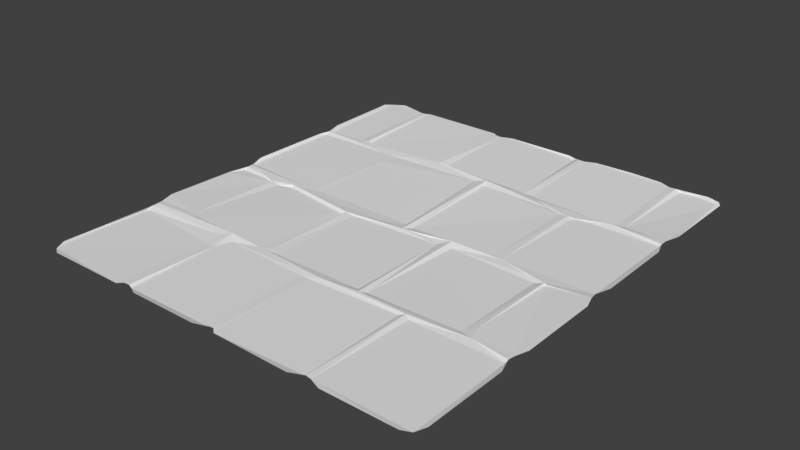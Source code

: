 # Source: sidewalk.blend  (saved by Blender 2.78.0; exported with 4.5.12 LTS)
import bpy
from mathutils import Matrix  # noqa: F401  (used for matrix-valued properties, if any)

bpy.ops.wm.read_factory_settings(use_empty=True)
scene = bpy.context.scene
scene.name = 'Scene'

# ---- collections
col_collection_1 = bpy.data.collections.new('Collection 1'); scene.collection.children.link(col_collection_1)

# ---- world
world_world = bpy.data.worlds.new('World'); scene.world = world_world
world_world.color = (0.05088, 0.05088, 0.05088)
world_world.use_sun_shadow = False
world_world.sun_shadow_jitter_overblur = 0.0
world_world.cycles.sampling_method = 'MANUAL'

# ---- meshes
me_plane = bpy.data.meshes.new('Plane')
me_plane.from_pydata([(1.68, -1.905, 0.0156), (1.693, 1.887, 0.02364), (-1.678, -0.9182, 0.03188), (-1.671, 0.003591, 0.01525), (-0.4544, 1.069, 0.03356), (-0.9203, -1.001, 0.02343), (-0.701, 1.0, 0.02147), (-0.4596, -0.8945, 0.01507), (-0.7757, -1.005, 0.01197), (0.05204, 0.5509, 0.02543), (0.04268, -1.038, 0.01113), (0.399, 1.072, 0.007987), (1.257, -0.8952, 0.008273), (-1.222, 1.908, 0.02419), (-1.665, 1.887, 0.01772), (0.468, 1.884, 0.02683), (0.8279, 0.9246, 0.006852), (-0.3839, 1.085, 0.01596), (-1.676, -1.896, 0.01446), (1.683, 0.0343, 0.02461), (1.329, -0.05126, 0.01727), (1.672, 0.9573, 0.006093), (0.8478, -1.9, 0.02503), (-1.666, 1.045, 0.0007079), (0.4766, -0.925, 0.0128), (-0.3965, 1.884, 0.02148), (0.4104, 1.882, 0.02828), (-1.125, -0.0142, -0.01109), (-0.8712, 0.8087, 0.01611), (0.05214, -0.04354, 0.01404), (-1.419, -0.9359, 0.03547), (1.684, 1.024, 0.02219), (1.36, -0.9324, 0.01986), (-1.664, 0.9581, 0.003666), (1.688, -0.9291, 0.02222), (-1.697, 0.09046, -0.002877), (-0.7233, -1.947, 0.02462), (-1.25, 1.884, 0.02706), (0.9937, -1.946, 0.02377), (1.321, 1.882, 0.02881), (0.9057, 0.05309, 0.009958), (-0.8417, -0.9376, 0.03622), (-0.4877, 1.914, 0.02175), (-0.4529, 1.886, 0.02324), (1.169, 1.915, 0.03088), (-0.8314, -1.901, 0.02593), (1.263, 1.884, 0.0255), (-0.8356, -0.05086, 0.01332), (0.02929, -1.901, 0.02503), (-1.308, 1.882, 0.0248), (-0.8684, 0.05653, 0.002723), (0.4745, 1.081, -0.001243), (-0.02815, 0.9854, 0.01996), (0.5104, -0.02889, -0.004595), (0.07858, 0.9577, 0.01719), (0.06851, 1.019, 0.03801), (-1.677, -0.03925, -0.004422), (1.686, 0.9648, 0.02434), (1.688, -0.0219, 0.02186), (-1.713, -0.7877, 0.03434), (1.255, -0.06723, -0.002782), (-0.8141, 0.9567, 0.01173), (-0.02993, -1.895, 0.008308), (0.8273, -1.886, 0.006536), (-1.329, -0.03267, -0.01171), (-0.2941, 1.919, 0.02288), (1.587, 1.921, 0.02252), (0.872, 1.916, 0.03513), (0.2978, 1.916, 0.02404), (-1.546, 1.933, 0.02596), (0.5635, 1.915, 0.02989), (1.724, -0.1333, 0.02317), (-1.708, 1.821, 0.02664), (0.9086, -1.011, 0.01045), (0.4329, -0.9623, 0.02702), (0.8656, -0.9798, 0.02578), (1.674, 0.05294, 0.00947), (-0.02513, -1.905, 0.02552), (-0.8253, -1.139, 0.01322), (0.01531, 0.05695, -0.002757), (0.4693, 0.0265, 0.01896), (0.3953, -0.0579, 0.0006147), (0.8974, 0.9267, 0.01538), (1.333, 1.058, 0.008322), (1.16, -0.01273, 0.008123), (-0.5543, -0.9371, 0.01508), (0.7254, 0.9679, 0.005302), (0.8212, -1.007, 0.01157), (0.2848, -0.01218, 0.004604), (-0.1314, -0.9921, 0.01724), (-0.7416, -0.01781, 0.00724), (-1.136, 1.016, 0.02031), (-1.669, 1.002, 0.02145), (-1.675, 0.04697, 0.01621), (-1.667, -0.9642, 0.0359), (-1.316, -0.0531, 0.007515), (-1.713, 1.154, 0.01908), (1.611, -1.945, 0.02385), (0.7319, -1.948, 0.02358), (-0.1277, -1.947, 0.02525), (-0.9236, -1.94, 0.02245), (-1.713, -1.805, 0.02313), (-1.678, -1.006, 0.02689), (-1.713, 0.1913, 0.0223), (-1.695, 0.9101, 0.02083), (1.724, 0.8483, 0.02301), (1.724, -1.115, 0.02335), (-0.383, -0.107, 0.004045), (0.06981, -1.937, 0.0228), (-1.233, 1.027, -0.0001451), (0.8947, -1.905, 0.02112), (-1.602, -1.943, 0.02383), (-1.249, -0.06742, -0.006868), (0.8245, 0.06133, 0.006667), (-1.327, 1.044, 0.007375), (1.721, -1.82, 0.0237), (-0.8135, -1.901, 0.007349), (-1.234, -0.9209, 0.02963), (-0.9419, 0.03647, 0.006213), (1.322, -0.8172, 0.01758), (1.253, 1.04, -0.0001158), (0.9431, 0.9594, 0.00151), (-1.318, -0.8894, 0.02997), (-0.4588, -0.1034, 0.01569), (1.336, -0.03068, 0.001984), (-0.8819, -1.904, 0.02432), (1.673, -1.007, 0.006332), (1.712, 1.874, 0.003546), (1.162, -0.9383, 0.01707), (0.281, 1.01, 0.02841), (1.227, 1.014, 0.02193), (0.3576, 1.908, 0.005645), (-0.3805, -0.9254, 0.01083), (-0.03209, -1.041, 0.009994), (-1.135, -0.003786, 0.009085), (1.363, 1.902, 0.007385), (0.1123, -0.9933, 0.02422), (0.09588, 0.03431, -0.0007089), (1.683, -0.9853, 0.02494), (-0.469, 1.091, 0.00776), (-0.4926, -0.1181, -0.007621), (1.724, 1.153, 0.02311), (-1.253, 1.066, 0.01954), (-1.7, -1.058, 0.008181), (-1.716, -0.1834, 0.01275), (1.724, 0.1631, 0.0233), (-0.9333, 0.6177, 0.01225), (-0.9147, 0.9559, 0.01496), (1.724, -0.8202, 0.02326), (0.3941, -0.9218, 0.01099), (0.5731, 1.024, 0.007525), (-0.8828, -1.142, 0.0117), (-0.1132, -0.02068, 0.004637)], [], [(151, 143, 18), (58, 34, 148), (105, 21, 76), (71, 58, 148), (141, 127, 31), (126, 73, 0), (64, 144, 59), (85, 140, 117), (86, 54, 16), (63, 10, 108), (134, 118, 95), (147, 4, 91), (85, 136, 132), (119, 12, 32), (83, 120, 130), (55, 52, 9), (132, 7, 85), (117, 122, 30), (1, 127, 141), (96, 92, 23), (39, 83, 135), (151, 125, 45), (150, 129, 86), (24, 74, 128), (76, 40, 20), (45, 116, 78), (130, 121, 21), (78, 8, 41), (25, 43, 4), (29, 137, 9), (137, 55, 9), (10, 136, 133), (74, 24, 81), (110, 73, 75), (24, 128, 12), (84, 60, 20), (84, 20, 40), (73, 126, 32), (73, 32, 75), (86, 16, 82), (86, 82, 150), (88, 81, 80), (6, 52, 4), (29, 79, 152), (89, 133, 136), (47, 123, 90), (5, 41, 94), (64, 93, 3), (95, 118, 93), (5, 94, 102), (130, 57, 31), (4, 139, 109), (87, 136, 10), (0, 73, 110), (135, 83, 127), (53, 24, 12), (79, 28, 50), (50, 90, 152), (131, 25, 11), (8, 78, 116), (33, 35, 146), (34, 124, 32), (147, 33, 146), (53, 12, 60), (107, 132, 81), (117, 140, 112), (38, 97, 110), (115, 126, 0), (77, 133, 62), (111, 100, 18), (105, 57, 21), (106, 138, 126), (99, 62, 36), (37, 142, 109), (16, 137, 113), (121, 40, 76), (82, 40, 121), (30, 41, 117), (29, 152, 123), (4, 55, 17), (20, 60, 12), (74, 81, 149), (24, 80, 81), (129, 51, 11), (107, 123, 7), (28, 118, 50), (119, 32, 124), (123, 140, 7), (95, 112, 134), (102, 143, 5), (26, 131, 11), (129, 150, 51), (136, 149, 132), (152, 90, 123), (121, 76, 21), (17, 129, 11), (97, 0, 110), (98, 63, 108), (24, 53, 80), (36, 116, 45), (114, 49, 14), (56, 144, 64), (143, 151, 5), (54, 137, 16), (50, 152, 79), (10, 63, 87), (95, 64, 122), (61, 52, 6), (114, 92, 91), (136, 85, 89), (91, 109, 142), (75, 74, 136), (134, 27, 47), (20, 12, 119), (107, 7, 132), (142, 114, 91), (103, 35, 104), (110, 75, 22), (74, 75, 128), (146, 118, 28), (95, 122, 112), (130, 120, 150), (14, 49, 69), (70, 44, 67), (65, 131, 68), (119, 124, 20), (50, 47, 90), (41, 5, 151), (151, 45, 78), (8, 89, 85), (77, 10, 133), (77, 48, 10), (63, 75, 87), (32, 12, 128), (118, 35, 93), (75, 63, 22), (50, 118, 47), (78, 41, 151), (85, 117, 41), (79, 29, 9), (15, 11, 51), (47, 27, 140), (32, 128, 75), (27, 134, 112), (39, 135, 66), (87, 75, 136), (129, 55, 54), (88, 80, 29), (52, 55, 4), (29, 123, 107), (6, 147, 61), (33, 92, 104), (147, 91, 92), (33, 147, 92), (64, 3, 56), (21, 57, 130), (58, 76, 20), (58, 20, 124), (19, 76, 58), (126, 138, 32), (11, 15, 26), (8, 133, 89), (139, 4, 43), (116, 36, 62), (18, 100, 151), (127, 83, 31), (46, 51, 120), (81, 132, 149), (8, 62, 133), (25, 17, 11), (52, 28, 79), (27, 112, 140), (109, 139, 42), (59, 122, 64), (59, 2, 122), (114, 14, 23), (51, 46, 15), (113, 137, 80), (101, 18, 143), (101, 143, 102), (129, 54, 86), (56, 3, 144), (93, 35, 103), (29, 81, 88), (55, 129, 17), (145, 76, 19), (42, 13, 109), (7, 140, 85), (8, 116, 62), (4, 109, 91), (31, 83, 130), (138, 34, 32), (94, 30, 2), (92, 114, 23), (41, 30, 94), (8, 85, 41), (137, 29, 80), (74, 149, 136), (65, 25, 131), (66, 127, 1), (130, 150, 82), (112, 122, 117), (105, 76, 145), (106, 126, 115), (48, 108, 10), (53, 60, 84), (14, 72, 96, 23), (113, 40, 82, 16), (81, 29, 107), (150, 120, 51), (35, 33, 104), (52, 61, 28), (84, 40, 53), (130, 82, 121), (147, 146, 28), (46, 44, 70, 15), (109, 13, 37), (26, 68, 131), (147, 28, 61), (25, 4, 17), (83, 39, 46, 120), (80, 53, 40), (147, 6, 4), (79, 9, 52), (47, 118, 134), (95, 93, 64), (142, 37, 49, 114), (139, 43, 42), (35, 118, 146), (98, 22, 63), (99, 77, 62), (34, 58, 124), (47, 140, 123), (137, 54, 55), (127, 66, 135), (113, 80, 40), (122, 2, 30), (100, 125, 151)])
me_plane.use_remesh_preserve_volume = False
me_plane.use_remesh_preserve_attributes = False
me_plane.use_mirror_vertex_groups = False
me_plane.update()

# ---- objects
ob_plane = bpy.data.objects.new('Plane', me_plane)

# ---- transforms, parenting, visibility, modifiers, constraints
ob_plane.location = (0.0, 0.0, 0.0)
ob_plane.lineart.crease_threshold = 0.0

# ---- collection membership
col_collection_1.objects.link(ob_plane)

# ---- scene / render settings (as saved in the file)
scene.frame_start = 1; scene.frame_end = 250; scene.frame_set(1)
scene.render.engine = 'BLENDER_EEVEE_NEXT'
scene.render.resolution_percentage = 50
scene.render.dither_intensity = 0.0
scene.cycles.use_denoising = False
scene.cycles.samples = 128
scene.cycles.sampling_pattern = 'TABULATED_SOBOL'
scene.cycles.light_sampling_threshold = 0.0
scene.cycles.use_adaptive_sampling = False
scene.cycles.use_light_tree = False
scene.cycles.blur_glossy = 0.0
scene.cycles.sample_clamp_indirect = 0.0
scene.view_settings.view_transform = 'Standard'
bpy.context.view_layer.update()

# ---- added for rendering (the .blend has no active camera and no usable light): camera, sun
cam_auto = bpy.data.cameras.new('AutoCamera')
cam_auto.lens = 50.0
cam_auto.sensor_width = 36.0
cam_auto.clip_end = 1000.0
ob_auto_camera = bpy.data.objects.new('AutoCamera', cam_auto)
scene.collection.objects.link(ob_auto_camera)
ob_auto_camera.location = (4.80214, -5.7655, 3.85181)
ob_auto_camera.rotation_euler = (1.09748, -7.21219e-08, 0.694738)
scene.camera = ob_auto_camera
light_auto_sun = bpy.data.lights.new('AutoSun', 'SUN')
light_auto_sun.energy = 3.0
light_auto_sun.angle = 0.0523599
ob_auto_sun = bpy.data.objects.new('AutoSun', light_auto_sun)
scene.collection.objects.link(ob_auto_sun)
ob_auto_sun.rotation_euler = (0.872665, 0.174533, 0.523599)
bpy.context.view_layer.update()

